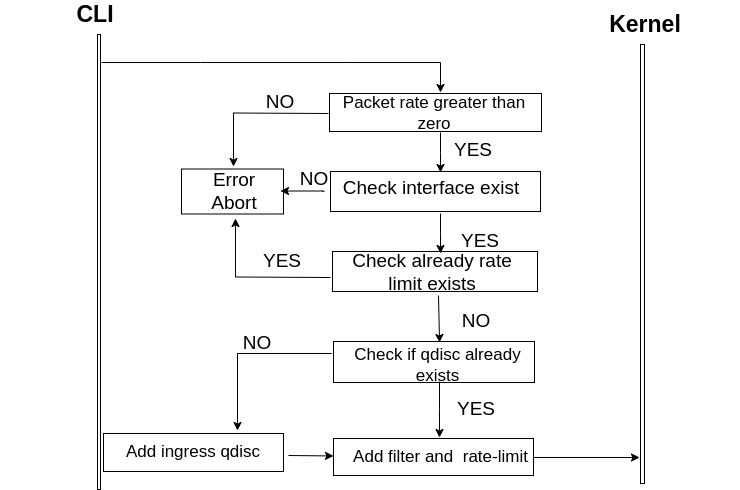

The diagram above was exported from draw.io. Its source (the exported page's mxGraphModel, read from the mxfile embedded in the PNG):
<mxGraphModel dx="1364" dy="803" grid="0" gridSize="10" guides="1" tooltips="1" connect="1" arrows="1" fold="1" page="1" pageScale="1" pageWidth="1100" pageHeight="850" background="#B5739D" math="0" shadow="0">
  <root>
    <mxCell id="0" />
    <mxCell id="1" parent="0" />
    <mxCell id="xtj4p9pkmLdqDY9WWBc8-1" value="" style="rounded=0;whiteSpace=wrap;html=1;direction=east;strokeColor=#000000;fillColor=none;" parent="1" vertex="1">
      <mxGeometry x="97" y="40" width="3" height="455" as="geometry" />
    </mxCell>
    <mxCell id="xtj4p9pkmLdqDY9WWBc8-3" value="" style="rounded=0;whiteSpace=wrap;html=1;strokeColor=#000000;fillColor=none;" parent="1" vertex="1">
      <mxGeometry x="333" y="347" width="201" height="41" as="geometry" />
    </mxCell>
    <mxCell id="xtj4p9pkmLdqDY9WWBc8-4" value="" style="rounded=0;whiteSpace=wrap;html=1;strokeColor=#000000;fillColor=none;" parent="1" vertex="1">
      <mxGeometry x="330" y="177" width="210" height="40" as="geometry" />
    </mxCell>
    <mxCell id="xtj4p9pkmLdqDY9WWBc8-5" value="" style="rounded=0;whiteSpace=wrap;html=1;strokeColor=#000000;fillColor=none;" parent="1" vertex="1">
      <mxGeometry x="333" y="444" width="200" height="37" as="geometry" />
    </mxCell>
    <mxCell id="xtj4p9pkmLdqDY9WWBc8-6" value="" style="rounded=0;whiteSpace=wrap;html=1;strokeColor=#000000;fillColor=none;" parent="1" vertex="1">
      <mxGeometry x="103" y="439" width="180" height="38" as="geometry" />
    </mxCell>
    <mxCell id="xtj4p9pkmLdqDY9WWBc8-9" value="&lt;b&gt;&lt;font style=&quot;font-size: 23px;&quot;&gt;CLI&lt;/font&gt;&lt;/b&gt;" style="text;html=1;strokeColor=none;fillColor=none;align=center;verticalAlign=middle;whiteSpace=wrap;rounded=0;" parent="1" vertex="1">
      <mxGeometry y="10" width="190" height="20" as="geometry" />
    </mxCell>
    <mxCell id="xtj4p9pkmLdqDY9WWBc8-12" value="&lt;font style=&quot;font-size: 19px;&quot;&gt;Check interface exist&lt;/font&gt;" style="text;html=1;strokeColor=none;fillColor=none;align=center;verticalAlign=middle;whiteSpace=wrap;rounded=0;" parent="1" vertex="1">
      <mxGeometry x="332" y="180" width="198" height="27" as="geometry" />
    </mxCell>
    <mxCell id="xtj4p9pkmLdqDY9WWBc8-13" value="" style="endArrow=classic;html=1;rounded=0;strokeColor=#000000;" parent="1" edge="1">
      <mxGeometry width="50" height="50" relative="1" as="geometry">
        <mxPoint x="101" y="68" as="sourcePoint" />
        <mxPoint x="440" y="98" as="targetPoint" />
        <Array as="points">
          <mxPoint x="200" y="68" />
          <mxPoint x="350" y="68" />
          <mxPoint x="440" y="68" />
        </Array>
      </mxGeometry>
    </mxCell>
    <mxCell id="xtj4p9pkmLdqDY9WWBc8-17" value="&lt;font style=&quot;font-size: 19px;&quot;&gt;NO&lt;/font&gt;" style="text;html=1;strokeColor=none;fillColor=none;align=center;verticalAlign=middle;whiteSpace=wrap;rounded=0;" parent="1" vertex="1">
      <mxGeometry x="279" y="174.5" width="70" height="20" as="geometry" />
    </mxCell>
    <mxCell id="xtj4p9pkmLdqDY9WWBc8-20" value="" style="endArrow=classic;html=1;rounded=0;strokeColor=#000000;" parent="1" edge="1">
      <mxGeometry width="50" height="50" relative="1" as="geometry">
        <mxPoint x="324" y="197" as="sourcePoint" />
        <mxPoint x="280" y="196.5" as="targetPoint" />
        <Array as="points">
          <mxPoint x="322" y="196.5" />
        </Array>
      </mxGeometry>
    </mxCell>
    <mxCell id="xtj4p9pkmLdqDY9WWBc8-21" value="&lt;font style=&quot;font-size: 19px;&quot;&gt;YES&lt;/font&gt;" style="text;html=1;strokeColor=none;fillColor=none;align=center;verticalAlign=middle;whiteSpace=wrap;rounded=0;" parent="1" vertex="1">
      <mxGeometry x="445" y="237" width="70" height="20" as="geometry" />
    </mxCell>
    <mxCell id="xtj4p9pkmLdqDY9WWBc8-22" value="" style="endArrow=classic;html=1;rounded=0;strokeColor=#000000;" parent="1" edge="1">
      <mxGeometry width="50" height="50" relative="1" as="geometry">
        <mxPoint x="440" y="219" as="sourcePoint" />
        <mxPoint x="440" y="259" as="targetPoint" />
        <Array as="points">
          <mxPoint x="440" y="239" />
        </Array>
      </mxGeometry>
    </mxCell>
    <mxCell id="xtj4p9pkmLdqDY9WWBc8-23" value="" style="rounded=0;whiteSpace=wrap;html=1;strokeColor=#000000;fillColor=none;" parent="1" vertex="1">
      <mxGeometry x="332" y="257" width="205" height="40" as="geometry" />
    </mxCell>
    <mxCell id="xtj4p9pkmLdqDY9WWBc8-25" value="" style="endArrow=classic;html=1;rounded=0;strokeColor=#000000;" parent="1" edge="1">
      <mxGeometry width="50" height="50" relative="1" as="geometry">
        <mxPoint x="330" y="283" as="sourcePoint" />
        <mxPoint x="235" y="224" as="targetPoint" />
        <Array as="points">
          <mxPoint x="235" y="282.5" />
        </Array>
      </mxGeometry>
    </mxCell>
    <mxCell id="xtj4p9pkmLdqDY9WWBc8-26" value="&lt;font style=&quot;font-size: 19px;&quot;&gt;YES&lt;/font&gt;" style="text;html=1;strokeColor=none;fillColor=none;align=center;verticalAlign=middle;whiteSpace=wrap;rounded=0;" parent="1" vertex="1">
      <mxGeometry x="247" y="257" width="70" height="20" as="geometry" />
    </mxCell>
    <mxCell id="xtj4p9pkmLdqDY9WWBc8-29" value="" style="endArrow=classic;html=1;rounded=0;strokeColor=#000000;entryX=0.463;entryY=0.024;entryDx=0;entryDy=0;entryPerimeter=0;" parent="1" edge="1">
      <mxGeometry width="50" height="50" relative="1" as="geometry">
        <mxPoint x="438" y="301" as="sourcePoint" />
        <mxPoint x="439.0630000000001" y="347.9839999999999" as="targetPoint" />
      </mxGeometry>
    </mxCell>
    <mxCell id="xtj4p9pkmLdqDY9WWBc8-30" value="&lt;font style=&quot;font-size: 17px;&quot;&gt;Check if qdisc already exists&lt;/font&gt;" style="text;html=1;strokeColor=none;fillColor=none;align=center;verticalAlign=middle;whiteSpace=wrap;rounded=0;" parent="1" vertex="1">
      <mxGeometry x="334" y="361" width="207" height="20" as="geometry" />
    </mxCell>
    <mxCell id="xtj4p9pkmLdqDY9WWBc8-33" value="&lt;font style=&quot;font-size: 19px;&quot;&gt;NO&lt;/font&gt;" style="text;html=1;strokeColor=none;fillColor=none;align=center;verticalAlign=middle;whiteSpace=wrap;rounded=0;" parent="1" vertex="1">
      <mxGeometry x="441" y="317" width="70" height="20" as="geometry" />
    </mxCell>
    <mxCell id="xtj4p9pkmLdqDY9WWBc8-34" value="" style="endArrow=classic;html=1;rounded=0;strokeColor=#000000;" parent="1" edge="1">
      <mxGeometry width="50" height="50" relative="1" as="geometry">
        <mxPoint x="439" y="387" as="sourcePoint" />
        <mxPoint x="439" y="443" as="targetPoint" />
        <Array as="points">
          <mxPoint x="439" y="415" />
        </Array>
      </mxGeometry>
    </mxCell>
    <mxCell id="xtj4p9pkmLdqDY9WWBc8-35" value="&lt;font style=&quot;font-size: 19px;&quot;&gt;YES&lt;/font&gt;" style="text;html=1;strokeColor=none;fillColor=none;align=center;verticalAlign=middle;whiteSpace=wrap;rounded=0;" parent="1" vertex="1">
      <mxGeometry x="441" y="405" width="70" height="20" as="geometry" />
    </mxCell>
    <mxCell id="xtj4p9pkmLdqDY9WWBc8-36" value="" style="rounded=0;whiteSpace=wrap;html=1;direction=east;strokeColor=#000000;fillColor=none;" parent="1" vertex="1">
      <mxGeometry x="640" y="50" width="4" height="439" as="geometry" />
    </mxCell>
    <mxCell id="xtj4p9pkmLdqDY9WWBc8-37" value="&lt;b&gt;&lt;font style=&quot;font-size: 23px;&quot;&gt;Kernel&lt;/font&gt;&lt;/b&gt;" style="text;html=1;strokeColor=none;fillColor=none;align=center;verticalAlign=middle;whiteSpace=wrap;rounded=0;" parent="1" vertex="1">
      <mxGeometry x="550" y="20" width="190" height="20" as="geometry" />
    </mxCell>
    <mxCell id="xtj4p9pkmLdqDY9WWBc8-39" value="&lt;font style=&quot;font-size: 19px;&quot;&gt;NO&lt;/font&gt;" style="text;html=1;strokeColor=none;fillColor=none;align=center;verticalAlign=middle;whiteSpace=wrap;rounded=0;" parent="1" vertex="1">
      <mxGeometry x="222" y="339" width="70" height="20" as="geometry" />
    </mxCell>
    <mxCell id="xtj4p9pkmLdqDY9WWBc8-40" value="&lt;font style=&quot;font-size: 17px;&quot;&gt;Add ingress qdisc&lt;/font&gt;" style="text;html=1;strokeColor=none;fillColor=none;align=center;verticalAlign=middle;whiteSpace=wrap;rounded=0;" parent="1" vertex="1">
      <mxGeometry x="94" y="448" width="198" height="20" as="geometry" />
    </mxCell>
    <mxCell id="rYXc4exFkwQhZdJoSCUL-4" value="" style="endArrow=classic;html=1;rounded=0;strokeColor=#000000;" parent="1" target="xtj4p9pkmLdqDY9WWBc8-5" edge="1">
      <mxGeometry width="50" height="50" relative="1" as="geometry">
        <mxPoint x="288" y="461" as="sourcePoint" />
        <mxPoint x="328" y="467.5" as="targetPoint" />
      </mxGeometry>
    </mxCell>
    <mxCell id="rYXc4exFkwQhZdJoSCUL-9" value="" style="rounded=0;whiteSpace=wrap;html=1;strokeColor=#000000;fillColor=none;" parent="1" vertex="1">
      <mxGeometry x="181" y="174.5" width="102" height="45" as="geometry" />
    </mxCell>
    <mxCell id="rYXc4exFkwQhZdJoSCUL-11" value="&lt;font style=&quot;font-size: 19px;&quot;&gt;Error Abort&lt;/font&gt;" style="text;html=1;strokeColor=none;fillColor=none;align=center;verticalAlign=middle;whiteSpace=wrap;rounded=0;" parent="1" vertex="1">
      <mxGeometry x="204" y="182" width="60" height="30" as="geometry" />
    </mxCell>
    <mxCell id="tSnRuQTlCNcBp-J-grXF-3" value="" style="endArrow=classic;html=1;rounded=0;" parent="1" edge="1">
      <mxGeometry width="50" height="50" relative="1" as="geometry">
        <mxPoint x="331" y="359" as="sourcePoint" />
        <mxPoint x="237" y="436" as="targetPoint" />
        <Array as="points">
          <mxPoint x="237" y="359" />
        </Array>
      </mxGeometry>
    </mxCell>
    <mxCell id="tSnRuQTlCNcBp-J-grXF-4" value="" style="endArrow=classic;html=1;rounded=0;" parent="1" edge="1">
      <mxGeometry width="50" height="50" relative="1" as="geometry">
        <mxPoint x="533" y="463" as="sourcePoint" />
        <mxPoint x="639" y="463" as="targetPoint" />
      </mxGeometry>
    </mxCell>
    <mxCell id="tSnRuQTlCNcBp-J-grXF-11" value="" style="rounded=0;whiteSpace=wrap;html=1;strokeColor=#000000;fillColor=none;" parent="1" vertex="1">
      <mxGeometry x="329" y="99" width="212" height="38" as="geometry" />
    </mxCell>
    <mxCell id="tSnRuQTlCNcBp-J-grXF-12" value="&lt;font style=&quot;font-size: 17px;&quot;&gt;Packet rate greater than zero&lt;/font&gt;" style="text;html=1;strokeColor=none;fillColor=none;align=center;verticalAlign=middle;whiteSpace=wrap;rounded=0;" parent="1" vertex="1">
      <mxGeometry x="335" y="109" width="198" height="20" as="geometry" />
    </mxCell>
    <mxCell id="tSnRuQTlCNcBp-J-grXF-13" value="" style="endArrow=classic;html=1;rounded=0;strokeColor=#000000;" parent="1" edge="1">
      <mxGeometry width="50" height="50" relative="1" as="geometry">
        <mxPoint x="440" y="138" as="sourcePoint" />
        <mxPoint x="440" y="178" as="targetPoint" />
        <Array as="points">
          <mxPoint x="440" y="158" />
        </Array>
      </mxGeometry>
    </mxCell>
    <mxCell id="tSnRuQTlCNcBp-J-grXF-14" value="&lt;font style=&quot;font-size: 19px;&quot;&gt;YES&lt;/font&gt;" style="text;html=1;strokeColor=none;fillColor=none;align=center;verticalAlign=middle;whiteSpace=wrap;rounded=0;" parent="1" vertex="1">
      <mxGeometry x="438" y="146" width="70" height="20" as="geometry" />
    </mxCell>
    <mxCell id="tSnRuQTlCNcBp-J-grXF-15" value="" style="endArrow=classic;html=1;rounded=0;strokeColor=#000000;" parent="1" edge="1">
      <mxGeometry width="50" height="50" relative="1" as="geometry">
        <mxPoint x="328" y="119" as="sourcePoint" />
        <mxPoint x="233" y="172" as="targetPoint" />
        <Array as="points">
          <mxPoint x="233" y="118.5" />
        </Array>
      </mxGeometry>
    </mxCell>
    <mxCell id="tSnRuQTlCNcBp-J-grXF-16" value="&lt;font style=&quot;font-size: 19px;&quot;&gt;Check already rate limit exists&lt;/font&gt;" style="text;html=1;strokeColor=none;fillColor=none;align=center;verticalAlign=middle;whiteSpace=wrap;rounded=0;" parent="1" vertex="1">
      <mxGeometry x="333" y="264" width="198" height="27" as="geometry" />
    </mxCell>
    <mxCell id="tSnRuQTlCNcBp-J-grXF-17" value="&lt;font style=&quot;font-size: 17px;&quot;&gt;Add filter and&amp;nbsp; rate-limit&lt;/font&gt;" style="text;html=1;strokeColor=none;fillColor=none;align=center;verticalAlign=middle;whiteSpace=wrap;rounded=0;" parent="1" vertex="1">
      <mxGeometry x="337" y="453" width="207" height="20" as="geometry" />
    </mxCell>
    <mxCell id="tSnRuQTlCNcBp-J-grXF-18" value="&lt;font style=&quot;font-size: 19px;&quot;&gt;NO&lt;/font&gt;" style="text;html=1;strokeColor=none;fillColor=none;align=center;verticalAlign=middle;whiteSpace=wrap;rounded=0;" parent="1" vertex="1">
      <mxGeometry x="245" y="98" width="70" height="20" as="geometry" />
    </mxCell>
  </root>
</mxGraphModel>